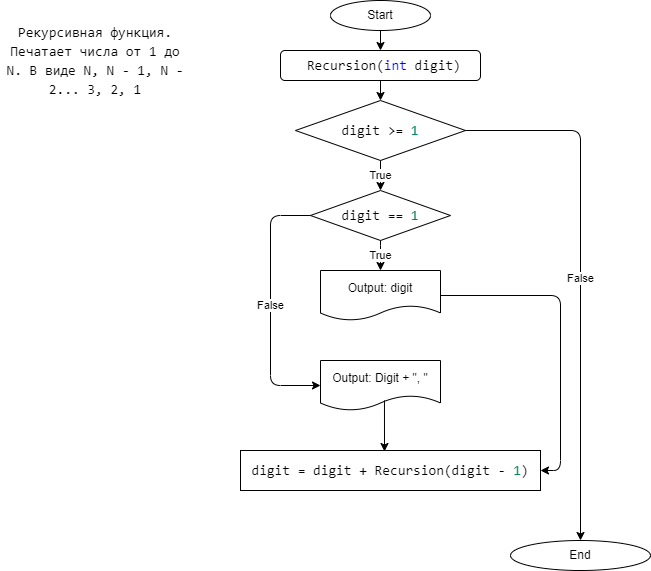

The diagram above was exported from draw.io. Its source (the exported page's mxGraphModel, read from the mxfile embedded in the PNG):
<mxGraphModel dx="791" dy="430" grid="1" gridSize="10" guides="1" tooltips="1" connect="1" arrows="1" fold="1" page="1" pageScale="1" pageWidth="827" pageHeight="1169" math="0" shadow="0">
  <root>
    <mxCell id="0" />
    <mxCell id="1" parent="0" />
    <mxCell id="2" value="Start" style="ellipse;whiteSpace=wrap;html=1;" vertex="1" parent="1">
      <mxGeometry x="350" y="30" width="100" height="30" as="geometry" />
    </mxCell>
    <mxCell id="4" value="&lt;div style=&quot;background-color: rgb(255, 255, 255); font-family: Consolas, &amp;quot;Courier New&amp;quot;, monospace; font-size: 14px; line-height: 19px;&quot;&gt;&amp;nbsp;Recursion(&lt;span style=&quot;color: #0000ff;&quot;&gt;int&lt;/span&gt; digit)&lt;/div&gt;" style="rounded=1;whiteSpace=wrap;html=1;" vertex="1" parent="1">
      <mxGeometry x="300" y="80" width="200" height="30" as="geometry" />
    </mxCell>
    <mxCell id="5" value="&lt;div style=&quot;background-color: rgb(255, 255, 255); font-family: Consolas, &amp;quot;Courier New&amp;quot;, monospace; font-size: 14px; line-height: 19px;&quot;&gt;digit &amp;gt;= &lt;span style=&quot;color: #098658;&quot;&gt;1&lt;/span&gt;&lt;/div&gt;" style="rhombus;whiteSpace=wrap;html=1;" vertex="1" parent="1">
      <mxGeometry x="315" y="130" width="170" height="60" as="geometry" />
    </mxCell>
    <mxCell id="6" value="&lt;div style=&quot;background-color: rgb(255, 255, 255); font-family: Consolas, &amp;quot;Courier New&amp;quot;, monospace; font-size: 14px; line-height: 19px;&quot;&gt;digit == &lt;span style=&quot;color: #098658;&quot;&gt;1&lt;/span&gt;&lt;/div&gt;" style="rhombus;whiteSpace=wrap;html=1;" vertex="1" parent="1">
      <mxGeometry x="330" y="220" width="140" height="50" as="geometry" />
    </mxCell>
    <mxCell id="7" value="Output: digit" style="shape=document;whiteSpace=wrap;html=1;boundedLbl=1;" vertex="1" parent="1">
      <mxGeometry x="340" y="300" width="120" height="50" as="geometry" />
    </mxCell>
    <mxCell id="8" value="Output: Digit + &quot;, &quot;" style="shape=document;whiteSpace=wrap;html=1;boundedLbl=1;" vertex="1" parent="1">
      <mxGeometry x="340" y="390" width="120" height="50" as="geometry" />
    </mxCell>
    <mxCell id="9" value="&lt;div style=&quot;background-color: rgb(255, 255, 255); font-family: Consolas, &amp;quot;Courier New&amp;quot;, monospace; font-size: 14px; line-height: 19px;&quot;&gt;digit = digit + Recursion(digit - &lt;span style=&quot;color: #098658;&quot;&gt;1&lt;/span&gt;)&lt;/div&gt;" style="rounded=0;whiteSpace=wrap;html=1;" vertex="1" parent="1">
      <mxGeometry x="260" y="480" width="300" height="40" as="geometry" />
    </mxCell>
    <mxCell id="10" value="End" style="ellipse;whiteSpace=wrap;html=1;" vertex="1" parent="1">
      <mxGeometry x="530" y="570" width="140" height="30" as="geometry" />
    </mxCell>
    <mxCell id="11" value="" style="endArrow=classic;html=1;exitX=0.5;exitY=1;exitDx=0;exitDy=0;entryX=0.5;entryY=0;entryDx=0;entryDy=0;" edge="1" parent="1" source="2" target="4">
      <mxGeometry width="50" height="50" relative="1" as="geometry">
        <mxPoint x="610" y="110" as="sourcePoint" />
        <mxPoint x="660" y="60" as="targetPoint" />
      </mxGeometry>
    </mxCell>
    <mxCell id="12" value="" style="endArrow=classic;html=1;exitX=0.5;exitY=1;exitDx=0;exitDy=0;entryX=0.5;entryY=0;entryDx=0;entryDy=0;" edge="1" parent="1" source="4" target="5">
      <mxGeometry width="50" height="50" relative="1" as="geometry">
        <mxPoint x="550" y="210" as="sourcePoint" />
        <mxPoint x="600" y="160" as="targetPoint" />
      </mxGeometry>
    </mxCell>
    <mxCell id="13" value="True" style="endArrow=classic;html=1;exitX=0.5;exitY=1;exitDx=0;exitDy=0;entryX=0.5;entryY=0;entryDx=0;entryDy=0;" edge="1" parent="1" source="5" target="6">
      <mxGeometry width="50" height="50" relative="1" as="geometry">
        <mxPoint x="540" y="250" as="sourcePoint" />
        <mxPoint x="590" y="200" as="targetPoint" />
      </mxGeometry>
    </mxCell>
    <mxCell id="14" value="True" style="endArrow=classic;html=1;exitX=0.5;exitY=1;exitDx=0;exitDy=0;entryX=0.5;entryY=0;entryDx=0;entryDy=0;" edge="1" parent="1" source="6" target="7">
      <mxGeometry width="50" height="50" relative="1" as="geometry">
        <mxPoint x="570" y="310" as="sourcePoint" />
        <mxPoint x="620" y="260" as="targetPoint" />
        <Array as="points">
          <mxPoint x="400" y="280" />
        </Array>
      </mxGeometry>
    </mxCell>
    <mxCell id="15" value="False" style="endArrow=classic;html=1;exitX=0;exitY=0.5;exitDx=0;exitDy=0;entryX=0;entryY=0.5;entryDx=0;entryDy=0;" edge="1" parent="1" source="6" target="8">
      <mxGeometry width="50" height="50" relative="1" as="geometry">
        <mxPoint x="140" y="300" as="sourcePoint" />
        <mxPoint x="190" y="250" as="targetPoint" />
        <Array as="points">
          <mxPoint x="290" y="245" />
          <mxPoint x="290" y="415" />
        </Array>
      </mxGeometry>
    </mxCell>
    <mxCell id="16" value="" style="endArrow=classic;html=1;exitX=1;exitY=0.5;exitDx=0;exitDy=0;entryX=1;entryY=0.5;entryDx=0;entryDy=0;" edge="1" parent="1" source="7" target="9">
      <mxGeometry width="50" height="50" relative="1" as="geometry">
        <mxPoint x="550" y="440" as="sourcePoint" />
        <mxPoint x="600" y="390" as="targetPoint" />
        <Array as="points">
          <mxPoint x="580" y="325" />
          <mxPoint x="580" y="500" />
        </Array>
      </mxGeometry>
    </mxCell>
    <mxCell id="17" value="" style="endArrow=classic;html=1;exitX=0.533;exitY=0.797;exitDx=0;exitDy=0;exitPerimeter=0;" edge="1" parent="1" source="8">
      <mxGeometry width="50" height="50" relative="1" as="geometry">
        <mxPoint x="510" y="420" as="sourcePoint" />
        <mxPoint x="404" y="481" as="targetPoint" />
      </mxGeometry>
    </mxCell>
    <mxCell id="19" value="False" style="endArrow=classic;html=1;exitX=1;exitY=0.5;exitDx=0;exitDy=0;entryX=0.5;entryY=0;entryDx=0;entryDy=0;" edge="1" parent="1" source="5" target="10">
      <mxGeometry width="50" height="50" relative="1" as="geometry">
        <mxPoint x="620" y="350" as="sourcePoint" />
        <mxPoint x="670" y="300" as="targetPoint" />
        <Array as="points">
          <mxPoint x="600" y="160" />
        </Array>
      </mxGeometry>
    </mxCell>
    <mxCell id="20" value="&lt;div style=&quot;background-color: rgb(255, 255, 255); font-family: Consolas, &amp;quot;Courier New&amp;quot;, monospace; font-size: 14px; line-height: 19px;&quot;&gt;Рекурсивная функция. Печатает числа от 1 до N. В виде N, N - 1, N - 2... 3, 2, 1&lt;/div&gt;" style="text;html=1;strokeColor=none;fillColor=none;align=center;verticalAlign=middle;whiteSpace=wrap;rounded=0;" vertex="1" parent="1">
      <mxGeometry x="20" y="40" width="190" height="100" as="geometry" />
    </mxCell>
  </root>
</mxGraphModel>